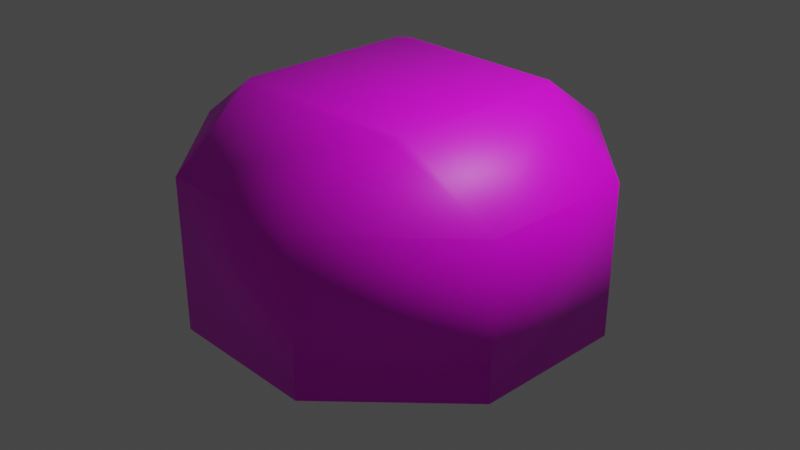 # Source: whacka.blend  (saved by Blender 2.93.21; exported with 4.5.12 LTS)
import bpy
from mathutils import Matrix  # noqa: F401  (used for matrix-valued properties, if any)

bpy.ops.wm.read_factory_settings(use_empty=True)
scene = bpy.context.scene
scene.name = 'Scene'

# ---- collections
col_collection = bpy.data.collections.new('Collection'); scene.collection.children.link(col_collection)

# ---- images (referenced by path relative to the original .blend; pixels are not part of the script)
import os
ASSET_DIR = os.environ.get("B2B_ASSET_DIR", "")  # directory of the original .blend (textures are referenced by path, not embedded)
HERE = os.path.dirname(os.path.abspath(__file__))  # packed textures are extracted next to this script under _unpacked/

def load_image(name, relpath, width, height, colorspace="sRGB"):
    """Load a texture the original file referenced (path relative to the .blend, or extracted next to this script)."""
    p = next((c for c in (os.path.join(HERE, relpath), os.path.join(ASSET_DIR, relpath)) if relpath and os.path.exists(c)), "")
    if p:
        img = bpy.data.images.load(p, check_existing=True)
        img.name = name
    else:  # same state as the original file: an image datablock whose file is absent (Cycles renders it pink)
        img = bpy.data.images.new(name, width, height)
        img.source = "FILE"
        img.filepath = "//" + (relpath or name)
    img.colorspace_settings.name = colorspace
    return img
img_bumper_side_png = load_image('bumper_side.png', 'bumper_side.png', 1024, 1024, 'sRGB')
img_bumper_bottom_png = load_image('bumper_bottom.png', 'bumper_bottom.png', 1024, 1024, 'sRGB')
img_bumper_top_corner_png = load_image('bumper_top_corner.png', 'bumper_top_corner.png', 1024, 1024, 'sRGB')

# ---- materials (node trees are filled in below, after node groups)
mat_material = bpy.data.materials.new('Material')
mat_material.alpha_threshold = 0.0
mat_material.use_transparent_shadow = False
mat_material.line_color = (0.0, 0.0, 0.0, 1.0)
mat_material_001 = bpy.data.materials.new('Material.001')
mat_material_001.use_transparent_shadow = False
mat_material_002 = bpy.data.materials.new('Material.002')
mat_material_002.use_transparent_shadow = False

# ---- material node trees
mat_material.use_nodes = True; mat_material.node_tree.nodes.clear()
_N = mat_material.node_tree.nodes; _L = mat_material.node_tree.links
n0 = _N.new('ShaderNodeOutputMaterial'); n0.name = 'Material Output'; n0.location = (300, 300)
n1 = _N.new('ShaderNodeBsdfPrincipled'); n1.name = 'Principled BSDF'; n1.location = (10, 300)
n1.distribution = 'GGX'
n1.subsurface_method = 'BURLEY'
n1.inputs[2].default_value = 0.4
n1.inputs[3].default_value = 1.45
n1.inputs[27].default_value = (0.0, 0.0, 0.0, 1.0)
n1.inputs[28].default_value = 1.0
n2 = _N.new('ShaderNodeTexImage'); n2.name = 'Image Texture'; n2.location = (-280, 280)
n2.image = img_bumper_side_png
_L.new(n1.outputs[0], n0.inputs[0])
_L.new(n2.outputs[0], n1.inputs[0])
n0.is_active_output = True
mat_material_001.use_nodes = True; mat_material_001.node_tree.nodes.clear()
_N = mat_material_001.node_tree.nodes; _L = mat_material_001.node_tree.links
n0 = _N.new('ShaderNodeBsdfPrincipled'); n0.name = 'Principled BSDF'; n0.location = (10, 300)
n0.distribution = 'GGX'
n0.subsurface_method = 'BURLEY'
n0.inputs[3].default_value = 1.45
n0.inputs[27].default_value = (0.0, 0.0, 0.0, 1.0)
n0.inputs[28].default_value = 1.0
n1 = _N.new('ShaderNodeOutputMaterial'); n1.name = 'Material Output'; n1.location = (300, 300)
n2 = _N.new('ShaderNodeTexImage'); n2.name = 'Image Texture'; n2.location = (-280, 280)
n2.image = img_bumper_bottom_png
_L.new(n0.outputs[0], n1.inputs[0])
_L.new(n2.outputs[0], n0.inputs[0])
n1.is_active_output = True
mat_material_002.use_nodes = True; mat_material_002.node_tree.nodes.clear()
_N = mat_material_002.node_tree.nodes; _L = mat_material_002.node_tree.links
n0 = _N.new('ShaderNodeBsdfPrincipled'); n0.name = 'Principled BSDF'; n0.location = (10, 300)
n0.distribution = 'GGX'
n0.subsurface_method = 'BURLEY'
n0.inputs[3].default_value = 1.45
n0.inputs[27].default_value = (0.0, 0.0, 0.0, 1.0)
n0.inputs[28].default_value = 1.0
n1 = _N.new('ShaderNodeOutputMaterial'); n1.name = 'Material Output'; n1.location = (300, 300)
n2 = _N.new('ShaderNodeTexImage'); n2.name = 'Image Texture'; n2.location = (-280, 280)
n2.image = img_bumper_top_corner_png
_L.new(n0.outputs[0], n1.inputs[0])
_L.new(n2.outputs[0], n0.inputs[0])
n1.is_active_output = True

# ---- world
world_world = bpy.data.worlds.new('World'); scene.world = world_world
world_world.use_nodes = True; world_world.node_tree.nodes.clear()
_N = world_world.node_tree.nodes; _L = world_world.node_tree.links
n0 = _N.new('ShaderNodeOutputWorld'); n0.name = 'World Output'; n0.location = (300, 300)
n1 = _N.new('ShaderNodeBackground'); n1.name = 'Background'; n1.location = (10, 300)
n1.inputs[0].default_value = (0.05088, 0.05088, 0.05088, 1.0)
_L.new(n1.outputs[0], n0.inputs[0])
n0.is_active_output = True
world_world.color = (0.05088, 0.05088, 0.05088)
world_world.use_sun_shadow = False
world_world.sun_shadow_jitter_overblur = 0.0

# ---- cameras
cam_camera = bpy.data.cameras.new('Camera')
cam_camera.clip_end = 100.0
cam_camera.ortho_scale = 7.314

# ---- lights
light_light = bpy.data.lights.new('Light', 'POINT')
light_light.transmission_factor = 0.0
light_light.energy = 1000.0
light_light.shadow_soft_size = 0.1
light_light.shadow_maximum_resolution = 0.006
light_light.use_absolute_resolution = True

# ---- meshes
me_cube = bpy.data.meshes.new('Cube')
me_cube.from_pydata([(0.8256, 2.037, 0.815), (2.037, 0.8256, 0.815), (0.7, 0.7, -1.052), (0.8256, 2.037, -0.815), (2.037, 0.8256, -0.815), (2.037, -0.8256, 0.815), (0.8256, -2.037, 0.815), (2.037, -0.8256, -0.815), (0.8256, -2.037, -0.815), (0.7, -0.7, -1.052), (-0.8256, 2.037, 0.815), (-2.037, 0.8256, 0.815), (-2.037, 0.8256, -0.815), (-0.8256, 2.037, -0.815), (-0.7, 0.7, -1.052), (-2.037, -0.8256, 0.815), (-0.8256, -2.037, 0.815), (-0.7, -0.7, -1.052), (-0.8256, -2.037, -0.815), (-2.037, -0.8256, -0.815), (0.7, 0.7, -1.537), (0.7, -0.7, -1.537), (-0.7, 0.7, -1.537), (-0.7, -0.7, -1.537), (-1.065, -0.9655, 1.463), (-0.9655, -1.065, 1.463), (1.065, -0.9655, 1.463), (0.9655, -1.065, 1.463), (0.9655, 1.065, 1.463), (1.065, 0.9655, 1.463), (-0.9655, 1.065, 1.463), (-1.065, 0.9655, 1.463)], [], [(14, 2, 20, 22), (19, 15, 11, 12), (8, 6, 16, 18), (4, 1, 5, 7), (29, 28, 30, 31, 24, 25, 27, 26), (2, 3, 4), (29, 26, 5, 1), (7, 8, 9), (24, 31, 11, 15), (12, 13, 14), (17, 18, 19), (14, 17, 19, 12), (2, 14, 13, 3), (1, 4, 3, 0), (18, 16, 15, 19), (6, 8, 7, 5), (10, 13, 12, 11), (27, 25, 16, 6), (5, 26, 27, 6), (17, 9, 8, 18), (15, 16, 25, 24), (0, 28, 29, 1), (9, 2, 4, 7), (13, 10, 0, 3), (22, 20, 21, 23), (17, 14, 22, 23), (2, 9, 21, 20), (9, 17, 23, 21), (10, 11, 31, 30), (30, 28, 0, 10)])
me_cube.polygons.foreach_set('use_smooth', [True] * 30)
me_cube.polygons.foreach_set('material_index', [1, 0, 0, 0, 1, 2, 1, 2, 1, 2, 2, 1, 1, 0, 0, 0, 0, 1, 2, 1, 2, 2, 1, 0, 0, 1, 1, 1, 2, 1])
_uv = me_cube.uv_layers.new(name='UVMap')
_uv.uv.foreach_set('vector', [0.0, 0.0, 1.0, 0.0, 1.0, 1.0, 0.0, 1.0, -0.1875, 1.0, -0.1875, 5.96e-08, 1.313, 0.0, 1.313, 1.0, 1.315, 1.0, 1.315, 5.96e-08, 2.815, 0.0, 2.815, 1.0, -0.1815, 1.0, -0.1815, 5.96e-08, 1.318, 0.0, 1.318, 1.0, -0.4673, -0.5173, -0.5173, -0.4673, -1.483, -0.4673, -1.533, -0.5173, -1.533, -1.483, -1.483, -1.533, -0.5173, -1.533, -0.4673, -1.483, 0.5, 1.0, 0.0, 0.0, 1.0, 0.0, 1.0, 1.0, 0.0, 1.0, 0.0, 0.0, 1.0, 0.0, 0.0, 0.0, 1.0, 0.0, 0.5, 1.0, 1.0, 1.0, 0.0, 1.0, 0.0, 0.0, 1.0, 0.0, 0.0, 0.0, 1.0, 0.0, 0.5, 1.0, 0.5, 1.0, 0.0, 0.0, 1.0, 0.0, 1.0, 1.0, 0.0, 1.0, 0.0, 0.0, 1.0, 0.0, 1.0, 1.0, 0.0, 1.0, 0.0, 0.0, 1.0, 0.0, -0.2545, 1.0, -0.2545, 5.96e-08, 1.246, 0.0, 1.246, 1.0, -0.1756, 1.0, -0.1756, 5.96e-08, 1.324, 0.0, 1.324, 1.0, -0.25, 1.0, -0.25, 5.96e-08, 1.25, 0.0, 1.25, 1.0, -0.25, 1.0, -0.25, 5.96e-08, 1.25, 0.0, 1.25, 1.0, 1.0, 1.0, 0.0, 1.0, 0.0, 0.0, 1.0, 0.0, 1.0, 0.0, 1.0, 1.0, 0.0, 1.0, 0.0, 0.0, 1.0, 1.0, 0.0, 1.0, 0.0, 0.0, 1.0, 0.0, -2.98e-08, 1.49e-08, 1.0, -1.49e-08, 1.0, 1.0, 2.98e-08, 1.0, 1.0, -1.49e-08, 1.0, 1.0, 0.0, 1.0, -2.98e-08, 1.49e-08, 1.0, 1.0, 0.0, 1.0, 0.0, 0.0, 1.0, 0.0, -0.1815, 1.0, -0.1815, 5.96e-08, 1.318, 0.0, 1.318, 1.0, 1.35, -0.65, 0.65, -0.65, 0.65, -1.35, 1.35, -1.35, 0.0, 0.0, 1.0, 0.0, 1.0, 1.0, 0.0, 1.0, 0.0, 0.0, 1.0, 0.0, 1.0, 1.0, 0.0, 1.0, 0.0, 0.0, 1.0, 0.0, 1.0, 1.0, 0.0, 1.0, -2.98e-08, 1.49e-08, 1.0, -1.49e-08, 1.0, 1.0, 2.98e-08, 1.0, 1.0, 1.0, 0.0, 1.0, 0.0, 0.0, 1.0, 0.0])
me_cube.materials.append(mat_material)
me_cube.materials.append(mat_material_001)
me_cube.materials.append(mat_material_002)
me_cube.use_remesh_preserve_volume = False
me_cube.use_remesh_preserve_attributes = False
me_cube.use_mirror_vertex_groups = False
me_cube.update()

# ---- objects
ob_cube = bpy.data.objects.new('Cube', me_cube)
ob_light = bpy.data.objects.new('Light', light_light)
ob_camera = bpy.data.objects.new('Camera', cam_camera)

# ---- transforms, parenting, visibility, modifiers, constraints
ob_cube.location = (0.0, 0.0, 0.0)
ob_cube.lock_rotations_4d = False
ob_cube.empty_display_type = 'ARROWS'
ob_cube.lineart.crease_threshold = 0.0
ob_light.location = (4.076, 1.005, 5.904)
ob_light.rotation_euler = (0.6503, 0.05522, 1.866)
ob_light.lock_rotations_4d = False
ob_light.empty_display_type = 'ARROWS'
ob_light.color = (0.0, 0.0, 0.0, 0.0)
ob_light.lineart.crease_threshold = 0.0
ob_camera.location = (7.359, -6.926, 4.958)
ob_camera.rotation_euler = (1.109, 0.0, 0.8149)
ob_camera.lock_rotations_4d = False
ob_camera.empty_display_type = 'ARROWS'
ob_camera.color = (0.0, 0.0, 0.0, 0.0)
ob_camera.display_type = 'WIRE'
ob_camera.lineart.crease_threshold = 0.0

# ---- collection membership
col_collection.objects.link(ob_cube)
col_collection.objects.link(ob_light)
col_collection.objects.link(ob_camera)

# ---- scene / render settings (as saved in the file)
scene.camera = ob_camera
scene.frame_start = 1; scene.frame_end = 250; scene.frame_set(0)
scene.render.engine = 'BLENDER_EEVEE_NEXT'
scene.cycles.use_denoising = False
scene.cycles.samples = 128
scene.cycles.sampling_pattern = 'TABULATED_SOBOL'
scene.cycles.use_adaptive_sampling = False
scene.cycles.use_light_tree = False
scene.view_settings.view_transform = 'Filmic'
bpy.context.view_layer.update()
